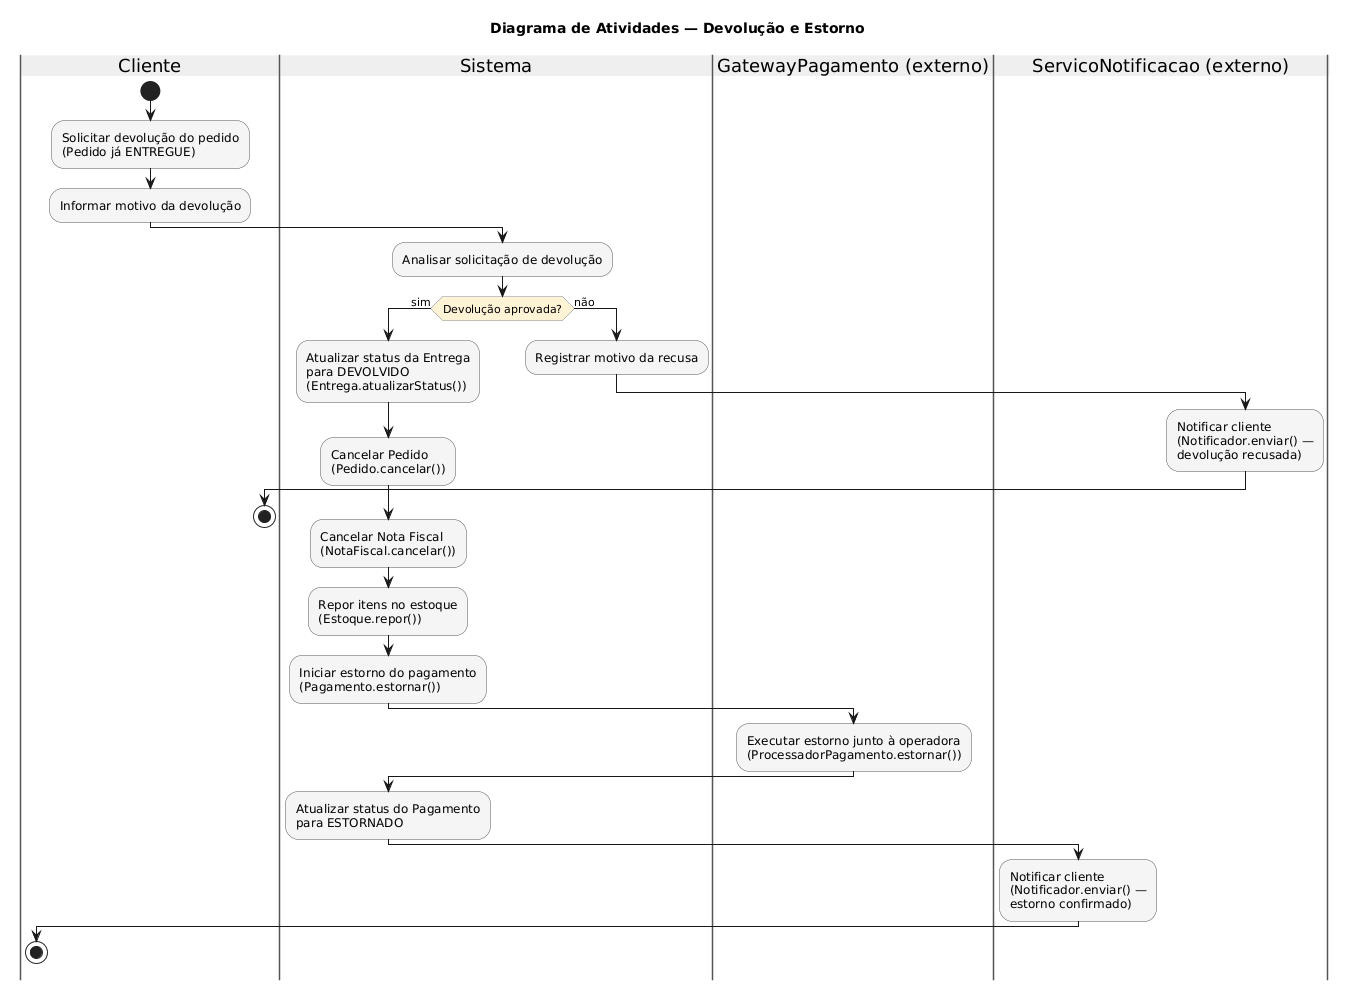

The diagram above was rendered by PlantUML. Its source (embedded in the PNG):
@startuml
skinparam shadowing false
skinparam activity {
    BackgroundColor #F5F5F5
    BorderColor #555555
    DiamondBackgroundColor #FFF3D6
    DiamondBorderColor #888888
}
skinparam swimlane {
    BorderColor #555555
    TitleBackgroundColor #EFEFEF
}

title Diagrama de Atividades — Devolução e Estorno

|Cliente|
start
:Solicitar devolução do pedido\n(Pedido já ENTREGUE);
:Informar motivo da devolução;

|Sistema|
:Analisar solicitação de devolução;

if (Devolução aprovada?) then (sim)
  :Atualizar status da Entrega\npara DEVOLVIDO\n(Entrega.atualizarStatus());
  :Cancelar Pedido\n(Pedido.cancelar());
  :Cancelar Nota Fiscal\n(NotaFiscal.cancelar());
  :Repor itens no estoque\n(Estoque.repor());

  |Sistema|
  :Iniciar estorno do pagamento\n(Pagamento.estornar());

  |GatewayPagamento (externo)|
  :Executar estorno junto à operadora\n(ProcessadorPagamento.estornar());

  |Sistema|
  :Atualizar status do Pagamento\npara ESTORNADO;

  |ServicoNotificacao (externo)|
  :Notificar cliente\n(Notificador.enviar() —\nestorno confirmado);

  |Cliente|
  stop
else (não)
  |Sistema|
  :Registrar motivo da recusa;
  |ServicoNotificacao (externo)|
  :Notificar cliente\n(Notificador.enviar() —\ndevolução recusada);
  |Cliente|
  stop
endif
@enduml